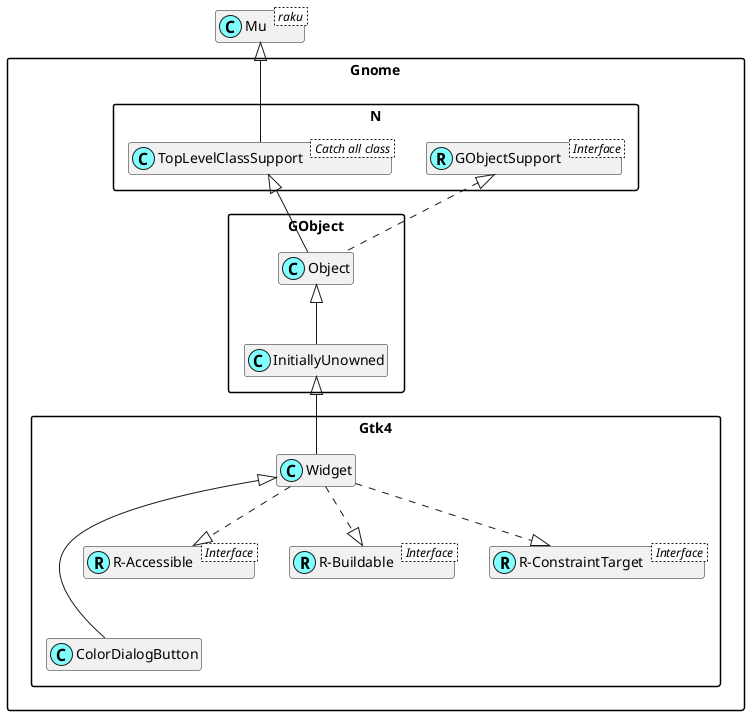

The diagram above was rendered by PlantUML. Its source (embedded in the PNG):
@startuml
'scale 0.8

skinparam packageStyle rectangle
skinparam stereotypeCBackgroundColor #80ffff
set namespaceSeparator ::
hide members

class Mu < raku >

class Gnome::N::TopLevelClassSupport < Catch all class >
Mu <|-- Gnome::N::TopLevelClassSupport

Interface Gnome::N::GObjectSupport < Interface >
class Gnome::N::GObjectSupport <<(R,#80ffff)>>
Gnome::Gtk4::Widget <|--- Gnome::Gtk4::ColorDialogButton

Interface Gnome::Gtk4::R-Accessible < Interface >
class "Gnome::Gtk4::R-Accessible" <<(R,#80ffff)>>
Gnome::Gtk4::Widget ..|> "Gnome::Gtk4::R-Accessible"

Interface Gnome::Gtk4::R-Buildable < Interface >
class "Gnome::Gtk4::R-Buildable" <<(R,#80ffff)>>
Gnome::Gtk4::Widget ..|> "Gnome::Gtk4::R-Buildable"

Interface Gnome::Gtk4::R-ConstraintTarget < Interface >
class "Gnome::Gtk4::R-ConstraintTarget" <<(R,#80ffff)>>
Gnome::Gtk4::Widget ..|> "Gnome::Gtk4::R-ConstraintTarget"
Gnome::GObject::InitiallyUnowned <|-- Gnome::Gtk4::Widget
Gnome::GObject::Object <|-- Gnome::GObject::InitiallyUnowned
Gnome::N::TopLevelClassSupport <|-- Gnome::GObject::Object
Gnome::N::GObjectSupport <|. Gnome::GObject::Object

@enduml